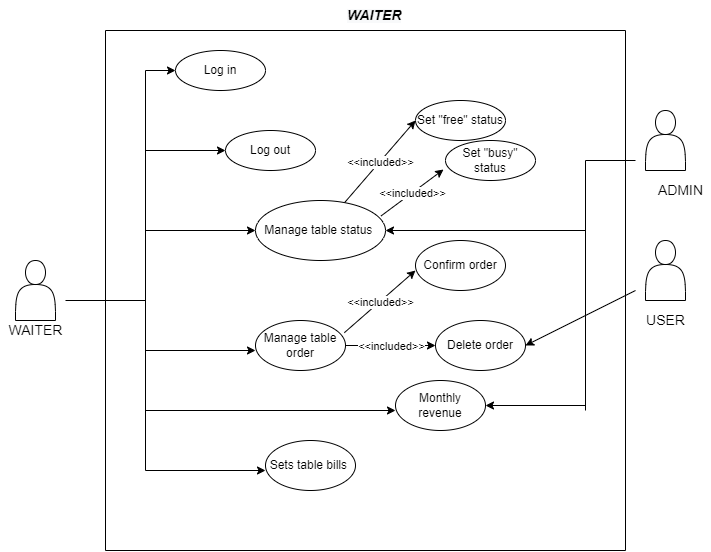

The diagram above was exported from draw.io. Its source (the exported page's mxGraphModel, read from the mxfile embedded in the PNG):
<mxGraphModel dx="1038" dy="579" grid="1" gridSize="10" guides="1" tooltips="1" connect="1" arrows="1" fold="1" page="1" pageScale="1" pageWidth="850" pageHeight="1100" math="0" shadow="0">
  <root>
    <mxCell id="0" />
    <mxCell id="1" parent="0" />
    <mxCell id="MSKOhBizuRZ-ncqfbHSf-1" value="" style="shape=actor;whiteSpace=wrap;html=1;" vertex="1" parent="1">
      <mxGeometry x="70" y="270" width="40" height="60" as="geometry" />
    </mxCell>
    <mxCell id="MSKOhBizuRZ-ncqfbHSf-2" value="" style="endArrow=none;html=1;rounded=0;" edge="1" parent="1">
      <mxGeometry width="50" height="50" relative="1" as="geometry">
        <mxPoint x="160" y="560" as="sourcePoint" />
        <mxPoint x="160" y="40" as="targetPoint" />
      </mxGeometry>
    </mxCell>
    <mxCell id="MSKOhBizuRZ-ncqfbHSf-3" value="" style="endArrow=none;html=1;rounded=0;" edge="1" parent="1">
      <mxGeometry width="50" height="50" relative="1" as="geometry">
        <mxPoint x="680" y="40" as="sourcePoint" />
        <mxPoint x="160" y="40" as="targetPoint" />
      </mxGeometry>
    </mxCell>
    <mxCell id="MSKOhBizuRZ-ncqfbHSf-4" value="" style="endArrow=none;html=1;rounded=0;" edge="1" parent="1">
      <mxGeometry width="50" height="50" relative="1" as="geometry">
        <mxPoint x="160" y="560" as="sourcePoint" />
        <mxPoint x="680" y="560" as="targetPoint" />
      </mxGeometry>
    </mxCell>
    <mxCell id="MSKOhBizuRZ-ncqfbHSf-5" value="" style="endArrow=none;html=1;rounded=0;" edge="1" parent="1">
      <mxGeometry width="50" height="50" relative="1" as="geometry">
        <mxPoint x="680" y="560" as="sourcePoint" />
        <mxPoint x="680" y="40" as="targetPoint" />
      </mxGeometry>
    </mxCell>
    <mxCell id="MSKOhBizuRZ-ncqfbHSf-6" value="" style="endArrow=none;html=1;rounded=0;" edge="1" parent="1">
      <mxGeometry width="50" height="50" relative="1" as="geometry">
        <mxPoint x="120" y="310" as="sourcePoint" />
        <mxPoint x="200" y="310" as="targetPoint" />
      </mxGeometry>
    </mxCell>
    <mxCell id="MSKOhBizuRZ-ncqfbHSf-7" value="" style="endArrow=none;html=1;rounded=0;" edge="1" parent="1">
      <mxGeometry width="50" height="50" relative="1" as="geometry">
        <mxPoint x="200" y="480" as="sourcePoint" />
        <mxPoint x="200" y="80" as="targetPoint" />
      </mxGeometry>
    </mxCell>
    <mxCell id="MSKOhBizuRZ-ncqfbHSf-8" value="" style="endArrow=classic;html=1;rounded=0;" edge="1" parent="1" target="MSKOhBizuRZ-ncqfbHSf-9">
      <mxGeometry width="50" height="50" relative="1" as="geometry">
        <mxPoint x="200" y="80" as="sourcePoint" />
        <mxPoint x="280" y="80" as="targetPoint" />
      </mxGeometry>
    </mxCell>
    <mxCell id="MSKOhBizuRZ-ncqfbHSf-9" value="Log in" style="ellipse;whiteSpace=wrap;html=1;" vertex="1" parent="1">
      <mxGeometry x="230" y="60" width="90" height="40" as="geometry" />
    </mxCell>
    <mxCell id="MSKOhBizuRZ-ncqfbHSf-10" value="" style="endArrow=classic;html=1;rounded=0;fontSize=14;" edge="1" parent="1">
      <mxGeometry width="50" height="50" relative="1" as="geometry">
        <mxPoint x="200" y="160" as="sourcePoint" />
        <mxPoint x="280" y="160" as="targetPoint" />
      </mxGeometry>
    </mxCell>
    <mxCell id="MSKOhBizuRZ-ncqfbHSf-11" value="Log out" style="ellipse;whiteSpace=wrap;html=1;" vertex="1" parent="1">
      <mxGeometry x="280" y="140" width="90" height="40" as="geometry" />
    </mxCell>
    <mxCell id="MSKOhBizuRZ-ncqfbHSf-12" value="" style="endArrow=classic;html=1;rounded=0;fontSize=14;" edge="1" parent="1">
      <mxGeometry width="50" height="50" relative="1" as="geometry">
        <mxPoint x="200" y="240" as="sourcePoint" />
        <mxPoint x="310" y="240" as="targetPoint" />
      </mxGeometry>
    </mxCell>
    <mxCell id="MSKOhBizuRZ-ncqfbHSf-13" value="Manage table status&amp;nbsp;" style="ellipse;whiteSpace=wrap;html=1;" vertex="1" parent="1">
      <mxGeometry x="310" y="210" width="130" height="60" as="geometry" />
    </mxCell>
    <mxCell id="MSKOhBizuRZ-ncqfbHSf-14" value="" style="endArrow=classic;html=1;rounded=0;fontSize=14;" edge="1" parent="1">
      <mxGeometry width="50" height="50" relative="1" as="geometry">
        <mxPoint x="200" y="360" as="sourcePoint" />
        <mxPoint x="310" y="360" as="targetPoint" />
      </mxGeometry>
    </mxCell>
    <mxCell id="MSKOhBizuRZ-ncqfbHSf-15" value="Manage table order" style="ellipse;whiteSpace=wrap;html=1;" vertex="1" parent="1">
      <mxGeometry x="310" y="330" width="90" height="50" as="geometry" />
    </mxCell>
    <mxCell id="MSKOhBizuRZ-ncqfbHSf-16" value="" style="endArrow=classic;html=1;rounded=0;fontSize=14;" edge="1" parent="1">
      <mxGeometry width="50" height="50" relative="1" as="geometry">
        <mxPoint x="200" y="480" as="sourcePoint" />
        <mxPoint x="320" y="480" as="targetPoint" />
      </mxGeometry>
    </mxCell>
    <mxCell id="MSKOhBizuRZ-ncqfbHSf-17" value="WAITER" style="text;html=1;align=center;verticalAlign=middle;resizable=0;points=[];autosize=1;strokeColor=none;fillColor=none;fontSize=14;" vertex="1" parent="1">
      <mxGeometry x="55" y="330" width="70" height="20" as="geometry" />
    </mxCell>
    <mxCell id="MSKOhBizuRZ-ncqfbHSf-21" value="Sets table bills&amp;nbsp;" style="ellipse;whiteSpace=wrap;html=1;" vertex="1" parent="1">
      <mxGeometry x="320" y="450" width="90" height="50" as="geometry" />
    </mxCell>
    <mxCell id="MSKOhBizuRZ-ncqfbHSf-22" value="" style="endArrow=classic;html=1;rounded=0;fontSize=14;" edge="1" parent="1">
      <mxGeometry width="50" height="50" relative="1" as="geometry">
        <mxPoint x="200" y="420" as="sourcePoint" />
        <mxPoint x="450" y="420" as="targetPoint" />
      </mxGeometry>
    </mxCell>
    <mxCell id="MSKOhBizuRZ-ncqfbHSf-31" value="&lt;b style=&quot;color: rgb(0, 0, 0); font-family: Helvetica; font-size: 12px; font-style: normal; font-variant-ligatures: normal; font-variant-caps: normal; letter-spacing: normal; orphans: 2; text-align: center; text-indent: 0px; text-transform: none; widows: 2; word-spacing: 0px; -webkit-text-stroke-width: 0px; background-color: rgb(248, 249, 250); text-decoration-thickness: initial; text-decoration-style: initial; text-decoration-color: initial;&quot;&gt;&lt;i&gt;&lt;font style=&quot;font-size: 14px;&quot;&gt;WAITER&lt;/font&gt;&lt;/i&gt;&lt;/b&gt;" style="text;whiteSpace=wrap;html=1;" vertex="1" parent="1">
      <mxGeometry x="400" y="10" width="70" height="30" as="geometry" />
    </mxCell>
    <mxCell id="MSKOhBizuRZ-ncqfbHSf-32" value="" style="endArrow=classic;html=1;rounded=0;exitX=0.987;exitY=0.244;exitDx=0;exitDy=0;exitPerimeter=0;" edge="1" parent="1" source="MSKOhBizuRZ-ncqfbHSf-15">
      <mxGeometry relative="1" as="geometry">
        <mxPoint x="340" y="240" as="sourcePoint" />
        <mxPoint x="470" y="280" as="targetPoint" />
      </mxGeometry>
    </mxCell>
    <mxCell id="MSKOhBizuRZ-ncqfbHSf-33" value="&amp;lt;&amp;lt;included&amp;gt;&amp;gt;" style="edgeLabel;resizable=0;html=1;align=center;verticalAlign=middle;" connectable="0" vertex="1" parent="MSKOhBizuRZ-ncqfbHSf-32">
      <mxGeometry relative="1" as="geometry" />
    </mxCell>
    <mxCell id="MSKOhBizuRZ-ncqfbHSf-35" value="Confirm order" style="ellipse;whiteSpace=wrap;html=1;" vertex="1" parent="1">
      <mxGeometry x="470" y="250" width="90" height="50" as="geometry" />
    </mxCell>
    <mxCell id="MSKOhBizuRZ-ncqfbHSf-36" value="" style="endArrow=classic;html=1;rounded=0;exitX=1;exitY=0.5;exitDx=0;exitDy=0;" edge="1" parent="1" source="MSKOhBizuRZ-ncqfbHSf-15">
      <mxGeometry relative="1" as="geometry">
        <mxPoint x="340" y="240" as="sourcePoint" />
        <mxPoint x="490" y="355" as="targetPoint" />
      </mxGeometry>
    </mxCell>
    <mxCell id="MSKOhBizuRZ-ncqfbHSf-37" value="&amp;lt;&amp;lt;included&amp;gt;&amp;gt;" style="edgeLabel;resizable=0;html=1;align=center;verticalAlign=middle;" connectable="0" vertex="1" parent="MSKOhBizuRZ-ncqfbHSf-36">
      <mxGeometry relative="1" as="geometry" />
    </mxCell>
    <mxCell id="MSKOhBizuRZ-ncqfbHSf-39" value="Delete order" style="ellipse;whiteSpace=wrap;html=1;" vertex="1" parent="1">
      <mxGeometry x="490" y="330" width="90" height="50" as="geometry" />
    </mxCell>
    <mxCell id="MSKOhBizuRZ-ncqfbHSf-41" value="" style="shape=actor;whiteSpace=wrap;html=1;" vertex="1" parent="1">
      <mxGeometry x="700" y="120" width="40" height="60" as="geometry" />
    </mxCell>
    <mxCell id="MSKOhBizuRZ-ncqfbHSf-42" value="ADMIN" style="text;html=1;align=center;verticalAlign=middle;resizable=0;points=[];autosize=1;strokeColor=none;fillColor=none;fontSize=14;" vertex="1" parent="1">
      <mxGeometry x="705" y="190" width="60" height="20" as="geometry" />
    </mxCell>
    <mxCell id="MSKOhBizuRZ-ncqfbHSf-43" value="" style="endArrow=classic;html=1;rounded=0;entryX=1;entryY=0.5;entryDx=0;entryDy=0;" edge="1" parent="1" target="MSKOhBizuRZ-ncqfbHSf-13">
      <mxGeometry width="50" height="50" relative="1" as="geometry">
        <mxPoint x="640" y="240" as="sourcePoint" />
        <mxPoint x="450" y="210" as="targetPoint" />
      </mxGeometry>
    </mxCell>
    <mxCell id="MSKOhBizuRZ-ncqfbHSf-44" value="USER" style="text;html=1;align=center;verticalAlign=middle;resizable=0;points=[];autosize=1;strokeColor=none;fillColor=none;fontSize=14;" vertex="1" parent="1">
      <mxGeometry x="695" y="320" width="50" height="20" as="geometry" />
    </mxCell>
    <mxCell id="MSKOhBizuRZ-ncqfbHSf-46" value="" style="shape=actor;whiteSpace=wrap;html=1;" vertex="1" parent="1">
      <mxGeometry x="700" y="250" width="40" height="60" as="geometry" />
    </mxCell>
    <mxCell id="MSKOhBizuRZ-ncqfbHSf-47" value="" style="endArrow=classic;html=1;rounded=0;entryX=1;entryY=0.5;entryDx=0;entryDy=0;" edge="1" parent="1" target="MSKOhBizuRZ-ncqfbHSf-39">
      <mxGeometry width="50" height="50" relative="1" as="geometry">
        <mxPoint x="690" y="300" as="sourcePoint" />
        <mxPoint x="450" y="250" as="targetPoint" />
      </mxGeometry>
    </mxCell>
    <mxCell id="MSKOhBizuRZ-ncqfbHSf-48" value="" style="endArrow=classic;html=1;rounded=0;" edge="1" parent="1" source="MSKOhBizuRZ-ncqfbHSf-13">
      <mxGeometry relative="1" as="geometry">
        <mxPoint x="460" y="220" as="sourcePoint" />
        <mxPoint x="470" y="130" as="targetPoint" />
      </mxGeometry>
    </mxCell>
    <mxCell id="MSKOhBizuRZ-ncqfbHSf-49" value="&amp;lt;&amp;lt;included&amp;gt;&amp;gt;" style="edgeLabel;resizable=0;html=1;align=center;verticalAlign=middle;" connectable="0" vertex="1" parent="MSKOhBizuRZ-ncqfbHSf-48">
      <mxGeometry relative="1" as="geometry" />
    </mxCell>
    <mxCell id="MSKOhBizuRZ-ncqfbHSf-50" value="Set &quot;free&quot; status" style="ellipse;whiteSpace=wrap;html=1;" vertex="1" parent="1">
      <mxGeometry x="470" y="110" width="90" height="40" as="geometry" />
    </mxCell>
    <mxCell id="MSKOhBizuRZ-ncqfbHSf-51" value="" style="endArrow=classic;html=1;rounded=0;exitX=0.966;exitY=0.257;exitDx=0;exitDy=0;exitPerimeter=0;entryX=-0.022;entryY=0.725;entryDx=0;entryDy=0;entryPerimeter=0;" edge="1" parent="1" source="MSKOhBizuRZ-ncqfbHSf-13" target="MSKOhBizuRZ-ncqfbHSf-54">
      <mxGeometry relative="1" as="geometry">
        <mxPoint x="340" y="240" as="sourcePoint" />
        <mxPoint x="520" y="180" as="targetPoint" />
      </mxGeometry>
    </mxCell>
    <mxCell id="MSKOhBizuRZ-ncqfbHSf-52" value="&amp;lt;&amp;lt;included&amp;gt;&amp;gt;" style="edgeLabel;resizable=0;html=1;align=center;verticalAlign=middle;" connectable="0" vertex="1" parent="MSKOhBizuRZ-ncqfbHSf-51">
      <mxGeometry relative="1" as="geometry" />
    </mxCell>
    <mxCell id="MSKOhBizuRZ-ncqfbHSf-54" value="Set &quot;busy&quot; status" style="ellipse;whiteSpace=wrap;html=1;" vertex="1" parent="1">
      <mxGeometry x="500" y="150" width="90" height="40" as="geometry" />
    </mxCell>
    <mxCell id="MSKOhBizuRZ-ncqfbHSf-56" value="Monthly revenue" style="ellipse;whiteSpace=wrap;html=1;" vertex="1" parent="1">
      <mxGeometry x="450" y="390" width="90" height="50" as="geometry" />
    </mxCell>
    <mxCell id="MSKOhBizuRZ-ncqfbHSf-57" value="" style="endArrow=none;html=1;rounded=0;" edge="1" parent="1">
      <mxGeometry width="50" height="50" relative="1" as="geometry">
        <mxPoint x="640" y="170" as="sourcePoint" />
        <mxPoint x="690" y="170" as="targetPoint" />
      </mxGeometry>
    </mxCell>
    <mxCell id="MSKOhBizuRZ-ncqfbHSf-58" value="" style="endArrow=none;html=1;rounded=0;" edge="1" parent="1">
      <mxGeometry width="50" height="50" relative="1" as="geometry">
        <mxPoint x="640" y="420" as="sourcePoint" />
        <mxPoint x="640" y="170" as="targetPoint" />
      </mxGeometry>
    </mxCell>
    <mxCell id="MSKOhBizuRZ-ncqfbHSf-59" value="" style="endArrow=classic;html=1;rounded=0;entryX=1;entryY=0.5;entryDx=0;entryDy=0;" edge="1" parent="1" target="MSKOhBizuRZ-ncqfbHSf-56">
      <mxGeometry width="50" height="50" relative="1" as="geometry">
        <mxPoint x="640" y="415" as="sourcePoint" />
        <mxPoint x="450" y="250" as="targetPoint" />
      </mxGeometry>
    </mxCell>
  </root>
</mxGraphModel>